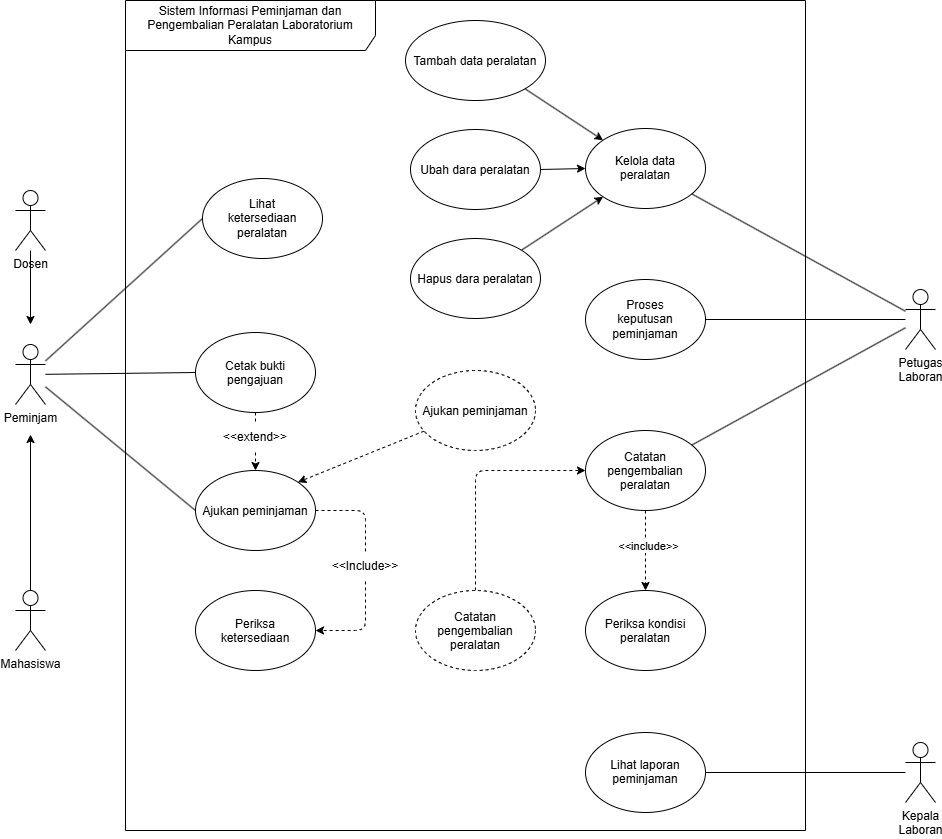

The diagram above was exported from draw.io. Its source (the exported page's mxGraphModel, read from the mxfile embedded in the PNG):
<mxGraphModel dx="3199" dy="2519" grid="1" gridSize="10" guides="1" tooltips="1" connect="1" arrows="1" fold="1" page="1" pageScale="1" pageWidth="850" pageHeight="1100" background="light-dark(#ffffff, #121212)" math="0" shadow="0">
  <root>
    <mxCell id="0" />
    <mxCell id="1" parent="0" />
    <mxCell id="iLTuTRfhLqis5Xdqhiao-7" parent="1" style="shape=umlFrame;whiteSpace=wrap;html=1;pointerEvents=0;recursiveResize=0;container=1;collapsible=0;width=250;height=50;" value="&lt;font&gt;Sistem Informasi Peminjaman dan Pengembalian Peralatan Laboratorium&lt;br&gt;Kampus&lt;/font&gt;" vertex="1">
      <mxGeometry height="830" width="680" x="-340" y="-980" as="geometry" />
    </mxCell>
    <mxCell id="iLTuTRfhLqis5Xdqhiao-10" parent="iLTuTRfhLqis5Xdqhiao-7" style="ellipse;whiteSpace=wrap;html=1;shapeInside=1;" value="&lt;br&gt;Lihat ketersediaan&lt;br&gt;peralatan&lt;br&gt;&lt;div&gt;&lt;br&gt;&lt;/div&gt;" vertex="1">
      <mxGeometry height="80" width="120" x="77" y="178" as="geometry" />
    </mxCell>
    <mxCell id="iLTuTRfhLqis5Xdqhiao-11" parent="iLTuTRfhLqis5Xdqhiao-7" style="ellipse;whiteSpace=wrap;html=1;shapeInside=1;" value="&lt;br&gt;Kelola data peralatan&lt;br&gt;&lt;div&gt;&lt;br/&gt;&lt;/div&gt;" vertex="1">
      <mxGeometry height="80" width="120" x="460" y="128" as="geometry" />
    </mxCell>
    <mxCell id="-ATFldNwy0UxxEnWR2Ww-1" parent="iLTuTRfhLqis5Xdqhiao-7" style="ellipse;whiteSpace=wrap;html=1;shapeInside=1;" value="Periksa ketersediaan " vertex="1">
      <mxGeometry height="80" width="120" x="70" y="590" as="geometry" />
    </mxCell>
    <mxCell id="-ATFldNwy0UxxEnWR2Ww-16" edge="1" parent="iLTuTRfhLqis5Xdqhiao-7" source="-ATFldNwy0UxxEnWR2Ww-17" style="edgeStyle=orthogonalEdgeStyle;html=1;dashed=1;entryX=1;entryY=0.5;entryDx=0;entryDy=0;exitX=0.5;exitY=1;exitDx=0;exitDy=0;" target="-ATFldNwy0UxxEnWR2Ww-1">
      <mxGeometry relative="1" as="geometry">
        <mxPoint x="297" y="318.8445595854922" as="sourcePoint" />
        <mxPoint x="317.6" y="168" as="targetPoint" />
      </mxGeometry>
    </mxCell>
    <mxCell id="-ATFldNwy0UxxEnWR2Ww-3" parent="iLTuTRfhLqis5Xdqhiao-7" style="ellipse;whiteSpace=wrap;html=1;shapeInside=1;" value="Ajukan peminjaman " vertex="1">
      <mxGeometry height="80" width="120" x="70" y="470" as="geometry" />
    </mxCell>
    <mxCell id="-ATFldNwy0UxxEnWR2Ww-5" parent="iLTuTRfhLqis5Xdqhiao-7" style="ellipse;whiteSpace=wrap;html=1;shapeInside=1;" value="&lt;br&gt; Proses keputusan peminjaman&lt;br&gt;&lt;div&gt;&lt;br/&gt;&lt;/div&gt;" vertex="1">
      <mxGeometry height="80" width="120" x="460" y="279" as="geometry" />
    </mxCell>
    <mxCell id="-ATFldNwy0UxxEnWR2Ww-18" edge="1" parent="iLTuTRfhLqis5Xdqhiao-7" source="-ATFldNwy0UxxEnWR2Ww-19" style="edgeStyle=none;html=1;dashed=1;" target="-ATFldNwy0UxxEnWR2Ww-3" value="">
      <mxGeometry relative="1" as="geometry" />
    </mxCell>
    <mxCell id="-ATFldNwy0UxxEnWR2Ww-6" parent="iLTuTRfhLqis5Xdqhiao-7" style="ellipse;whiteSpace=wrap;html=1;shapeInside=1;" value="Cetak bukti pengajuan" vertex="1">
      <mxGeometry height="80" width="120" x="70" y="332" as="geometry" />
    </mxCell>
    <mxCell id="-ATFldNwy0UxxEnWR2Ww-20" edge="1" parent="iLTuTRfhLqis5Xdqhiao-7" source="-ATFldNwy0UxxEnWR2Ww-6" style="edgeStyle=none;html=1;dashed=1;endArrow=none;endFill=0;" target="-ATFldNwy0UxxEnWR2Ww-19" value="">
      <mxGeometry relative="1" as="geometry">
        <mxPoint x="337" y="504" as="sourcePoint" />
        <mxPoint x="337" y="453" as="targetPoint" />
      </mxGeometry>
    </mxCell>
    <mxCell id="-ATFldNwy0UxxEnWR2Ww-19" parent="iLTuTRfhLqis5Xdqhiao-7" style="text;html=1;whiteSpace=wrap;strokeColor=none;fillColor=none;align=center;verticalAlign=middle;rounded=0;" value="&amp;lt;&amp;lt;extend&amp;gt;&amp;gt;" vertex="1">
      <mxGeometry height="30" width="60" x="100" y="422" as="geometry" />
    </mxCell>
    <mxCell id="-ATFldNwy0UxxEnWR2Ww-17" parent="iLTuTRfhLqis5Xdqhiao-7" style="text;html=1;whiteSpace=wrap;strokeColor=none;fillColor=none;align=center;verticalAlign=middle;rounded=0;" value="&amp;lt;&amp;lt;Include&amp;gt;&amp;gt;" vertex="1">
      <mxGeometry height="30" width="60" x="210" y="551" as="geometry" />
    </mxCell>
    <mxCell id="-ATFldNwy0UxxEnWR2Ww-23" edge="1" parent="iLTuTRfhLqis5Xdqhiao-7" source="-ATFldNwy0UxxEnWR2Ww-3" style="edgeStyle=orthogonalEdgeStyle;html=1;dashed=1;endArrow=none;endFill=0;entryX=0.5;entryY=0;entryDx=0;entryDy=0;" target="-ATFldNwy0UxxEnWR2Ww-17" value="">
      <mxGeometry relative="1" as="geometry">
        <mxPoint x="374" y="381" as="sourcePoint" />
        <mxPoint x="237" y="373.0000000000001" as="targetPoint" />
      </mxGeometry>
    </mxCell>
    <mxCell id="-ATFldNwy0UxxEnWR2Ww-4" parent="iLTuTRfhLqis5Xdqhiao-7" style="ellipse;whiteSpace=wrap;html=1;shapeInside=1;" value="&lt;br&gt;Lihat laporan peminjaman&lt;br&gt;&lt;div&gt;&lt;br/&gt;&lt;/div&gt;" vertex="1">
      <mxGeometry height="80" width="120" x="460" y="732" as="geometry" />
    </mxCell>
    <mxCell id="pQM1HYa_YskOSddMkihd-10" edge="1" parent="iLTuTRfhLqis5Xdqhiao-7" source="pQM1HYa_YskOSddMkihd-7" style="edgeStyle=none;html=1;entryX=0;entryY=0;entryDx=0;entryDy=0;exitX=1;exitY=1;exitDx=0;exitDy=0;" target="iLTuTRfhLqis5Xdqhiao-11">
      <mxGeometry relative="1" as="geometry" />
    </mxCell>
    <mxCell id="pQM1HYa_YskOSddMkihd-7" parent="iLTuTRfhLqis5Xdqhiao-7" style="ellipse;whiteSpace=wrap;html=1;shapeInside=1;" value="&lt;div&gt;Tambah data peralatan&lt;/div&gt;" vertex="1">
      <mxGeometry height="80" width="140" x="280" y="20" as="geometry" />
    </mxCell>
    <mxCell id="pQM1HYa_YskOSddMkihd-11" edge="1" parent="iLTuTRfhLqis5Xdqhiao-7" source="pQM1HYa_YskOSddMkihd-8" style="edgeStyle=none;html=1;entryX=0;entryY=0.5;entryDx=0;entryDy=0;exitX=1;exitY=0.5;exitDx=0;exitDy=0;" target="iLTuTRfhLqis5Xdqhiao-11">
      <mxGeometry relative="1" as="geometry" />
    </mxCell>
    <mxCell id="pQM1HYa_YskOSddMkihd-8" parent="iLTuTRfhLqis5Xdqhiao-7" style="ellipse;whiteSpace=wrap;html=1;shapeInside=1;" value="Ubah dara peralatan" vertex="1">
      <mxGeometry height="80" width="130" x="285" y="129" as="geometry" />
    </mxCell>
    <mxCell id="pQM1HYa_YskOSddMkihd-12" edge="1" parent="iLTuTRfhLqis5Xdqhiao-7" source="pQM1HYa_YskOSddMkihd-9" style="edgeStyle=none;html=1;entryX=0;entryY=1;entryDx=0;entryDy=0;exitX=1;exitY=0;exitDx=0;exitDy=0;" target="iLTuTRfhLqis5Xdqhiao-11">
      <mxGeometry relative="1" as="geometry" />
    </mxCell>
    <mxCell id="pQM1HYa_YskOSddMkihd-9" parent="iLTuTRfhLqis5Xdqhiao-7" style="ellipse;whiteSpace=wrap;html=1;shapeInside=1;" value="Hapus dara peralatan" vertex="1">
      <mxGeometry height="80" width="130" x="285" y="238" as="geometry" />
    </mxCell>
    <mxCell id="pQM1HYa_YskOSddMkihd-19" edge="1" parent="iLTuTRfhLqis5Xdqhiao-7" source="pQM1HYa_YskOSddMkihd-14" style="edgeStyle=none;html=1;dashed=1;" target="pQM1HYa_YskOSddMkihd-18" value="">
      <mxGeometry relative="1" as="geometry" />
    </mxCell>
    <mxCell id="pQM1HYa_YskOSddMkihd-20" connectable="0" parent="pQM1HYa_YskOSddMkihd-19" style="edgeLabel;html=1;align=center;verticalAlign=middle;resizable=0;points=[];" value="&amp;lt;&amp;lt;include&amp;gt;&amp;gt;" vertex="1">
      <mxGeometry relative="1" x="-0.1268" y="2" as="geometry">
        <mxPoint as="offset" />
      </mxGeometry>
    </mxCell>
    <mxCell id="pQM1HYa_YskOSddMkihd-14" parent="iLTuTRfhLqis5Xdqhiao-7" style="ellipse;whiteSpace=wrap;html=1;shapeInside=1;" value="&lt;div&gt;Catatan pengembalian peralatan&lt;/div&gt;" vertex="1">
      <mxGeometry height="80" width="120" x="460" y="430" as="geometry" />
    </mxCell>
    <mxCell id="pQM1HYa_YskOSddMkihd-17" edge="1" parent="iLTuTRfhLqis5Xdqhiao-7" source="pQM1HYa_YskOSddMkihd-16" style="edgeStyle=orthogonalEdgeStyle;html=1;dashed=1;entryX=0;entryY=0.5;entryDx=0;entryDy=0;exitX=0.5;exitY=0;exitDx=0;exitDy=0;" target="pQM1HYa_YskOSddMkihd-14" value="">
      <mxGeometry relative="1" as="geometry" />
    </mxCell>
    <mxCell id="pQM1HYa_YskOSddMkihd-16" parent="iLTuTRfhLqis5Xdqhiao-7" style="ellipse;whiteSpace=wrap;html=1;shapeInside=1;dashed=1;" value="&lt;div&gt;Catatan pengembalian peralatan&lt;/div&gt;" vertex="1">
      <mxGeometry height="80" width="120" x="290" y="590" as="geometry" />
    </mxCell>
    <mxCell id="pQM1HYa_YskOSddMkihd-18" parent="iLTuTRfhLqis5Xdqhiao-7" style="ellipse;whiteSpace=wrap;html=1;shapeInside=1;" value="Periksa kondisi peralatan" vertex="1">
      <mxGeometry height="80" width="120" x="460" y="590" as="geometry" />
    </mxCell>
    <mxCell id="pQM1HYa_YskOSddMkihd-22" edge="1" parent="iLTuTRfhLqis5Xdqhiao-7" source="pQM1HYa_YskOSddMkihd-21" style="edgeStyle=none;html=1;entryX=1;entryY=0;entryDx=0;entryDy=0;dashed=1;" target="-ATFldNwy0UxxEnWR2Ww-3">
      <mxGeometry relative="1" as="geometry" />
    </mxCell>
    <mxCell id="pQM1HYa_YskOSddMkihd-21" parent="iLTuTRfhLqis5Xdqhiao-7" style="ellipse;whiteSpace=wrap;html=1;shapeInside=1;dashed=1;" value="Ajukan peminjaman " vertex="1">
      <mxGeometry height="80" width="120" x="290" y="370" as="geometry" />
    </mxCell>
    <mxCell id="-ATFldNwy0UxxEnWR2Ww-9" edge="1" parent="1" source="iLTuTRfhLqis5Xdqhiao-8" style="edgeStyle=none;html=1;entryX=0;entryY=0.5;entryDx=0;entryDy=0;endArrow=none;endFill=0;" target="iLTuTRfhLqis5Xdqhiao-10">
      <mxGeometry relative="1" as="geometry" />
    </mxCell>
    <mxCell id="-ATFldNwy0UxxEnWR2Ww-10" edge="1" parent="1" source="iLTuTRfhLqis5Xdqhiao-8" style="edgeStyle=none;html=1;entryX=0;entryY=0.5;entryDx=0;entryDy=0;endArrow=none;endFill=0;" target="-ATFldNwy0UxxEnWR2Ww-3">
      <mxGeometry relative="1" as="geometry" />
    </mxCell>
    <mxCell id="-ATFldNwy0UxxEnWR2Ww-11" edge="1" parent="1" source="iLTuTRfhLqis5Xdqhiao-8" style="edgeStyle=none;html=1;entryX=0;entryY=0.5;entryDx=0;entryDy=0;endArrow=none;endFill=0;" target="-ATFldNwy0UxxEnWR2Ww-6">
      <mxGeometry relative="1" as="geometry" />
    </mxCell>
    <mxCell id="iLTuTRfhLqis5Xdqhiao-8" parent="1" style="shape=umlActor;verticalLabelPosition=bottom;verticalAlign=top;html=1;" value="Peminjam" vertex="1">
      <mxGeometry height="60" width="30" x="-450" y="-636" as="geometry" />
    </mxCell>
    <mxCell id="-ATFldNwy0UxxEnWR2Ww-13" edge="1" parent="1" source="iLTuTRfhLqis5Xdqhiao-9" style="edgeStyle=none;html=1;endArrow=none;endFill=0;" target="iLTuTRfhLqis5Xdqhiao-11">
      <mxGeometry relative="1" as="geometry" />
    </mxCell>
    <mxCell id="-ATFldNwy0UxxEnWR2Ww-14" edge="1" parent="1" source="iLTuTRfhLqis5Xdqhiao-9" style="edgeStyle=none;html=1;entryX=1;entryY=0.5;entryDx=0;entryDy=0;endArrow=none;endFill=0;" target="-ATFldNwy0UxxEnWR2Ww-5">
      <mxGeometry relative="1" as="geometry" />
    </mxCell>
    <mxCell id="pQM1HYa_YskOSddMkihd-15" edge="1" parent="1" source="iLTuTRfhLqis5Xdqhiao-9" style="edgeStyle=none;html=1;endArrow=none;endFill=0;" target="pQM1HYa_YskOSddMkihd-14">
      <mxGeometry relative="1" as="geometry" />
    </mxCell>
    <mxCell id="iLTuTRfhLqis5Xdqhiao-9" parent="1" style="shape=umlActor;verticalLabelPosition=bottom;verticalAlign=top;html=1;" value="Petugas&lt;div&gt;Laboran&lt;/div&gt;" vertex="1">
      <mxGeometry height="60" width="30" x="440" y="-691" as="geometry" />
    </mxCell>
    <mxCell id="pQM1HYa_YskOSddMkihd-1" parent="1" style="shape=umlActor;verticalLabelPosition=bottom;verticalAlign=top;html=1;outlineConnect=0;" value="Dosen" vertex="1">
      <mxGeometry height="60" width="30" x="-450" y="-790" as="geometry" />
    </mxCell>
    <mxCell id="pQM1HYa_YskOSddMkihd-2" parent="1" style="shape=umlActor;verticalLabelPosition=bottom;verticalAlign=top;html=1;outlineConnect=0;" value="Mahasiswa" vertex="1">
      <mxGeometry height="60" width="30" x="-450" y="-390" as="geometry" />
    </mxCell>
    <mxCell id="pQM1HYa_YskOSddMkihd-3" edge="1" parent="1" source="pQM1HYa_YskOSddMkihd-2" style="edgeStyle=none;html=1;">
      <mxGeometry relative="1" as="geometry">
        <mxPoint x="-435" y="-546" as="targetPoint" />
      </mxGeometry>
    </mxCell>
    <mxCell id="pQM1HYa_YskOSddMkihd-5" edge="1" parent="1" source="pQM1HYa_YskOSddMkihd-1" style="edgeStyle=none;html=1;">
      <mxGeometry relative="1" as="geometry">
        <mxPoint x="-435" y="-656" as="targetPoint" />
      </mxGeometry>
    </mxCell>
    <mxCell id="-ATFldNwy0UxxEnWR2Ww-7" parent="1" style="shape=umlActor;verticalLabelPosition=bottom;verticalAlign=top;html=1;" value="Kepala&lt;br&gt;&lt;div&gt;Laboran&lt;/div&gt;" vertex="1">
      <mxGeometry height="60" width="30" x="440" y="-238" as="geometry" />
    </mxCell>
    <mxCell id="-ATFldNwy0UxxEnWR2Ww-15" edge="1" parent="1" source="-ATFldNwy0UxxEnWR2Ww-7" style="edgeStyle=none;html=1;entryX=1;entryY=0.5;entryDx=0;entryDy=0;endArrow=none;endFill=0;" target="-ATFldNwy0UxxEnWR2Ww-4">
      <mxGeometry relative="1" as="geometry" />
    </mxCell>
  </root>
</mxGraphModel>